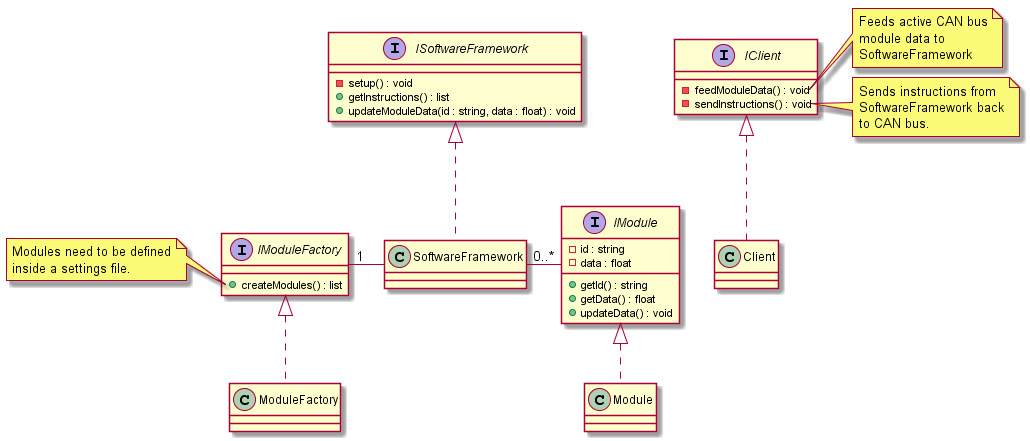

The diagram above was rendered by PlantUML. Its source (embedded in the PNG):
@startuml Class Diagram

interface IClient
interface IModule
interface IModuleFactory
interface ISoftwareFramework

class Client
class Module
class ModuleFactory
class SoftwareFramework

IClient <|.. Client
IModule <|.. Module
IModuleFactory <|.. ModuleFactory
ISoftwareFramework <|.. SoftwareFramework

SoftwareFramework - "0..*" IModule
SoftwareFramework -left- "1" IModuleFactory

interface IClient {
    - feedModuleData() : void
    - sendInstructions() : void
}

interface IModule {
    - id : string
    - data : float
    + getId() : string
    + getData() : float
    + updateData() : void
}

interface ISoftwareFramework {
    - setup() : void
    + getInstructions() : list
    + updateModuleData(id : string, data : float) : void
}

interface IModuleFactory {
    + createModules() : list
}

note left of IModuleFactory::createModules
    Modules need to be defined
    inside a settings file.
end note

note right of IClient::feedModuleData 
    Feeds active CAN bus
    module data to 
    SoftwareFramework
end note

note right of IClient::sendInstructions 
    Sends instructions from
    SoftwareFramework back
    to CAN bus. 
end note

@enduml